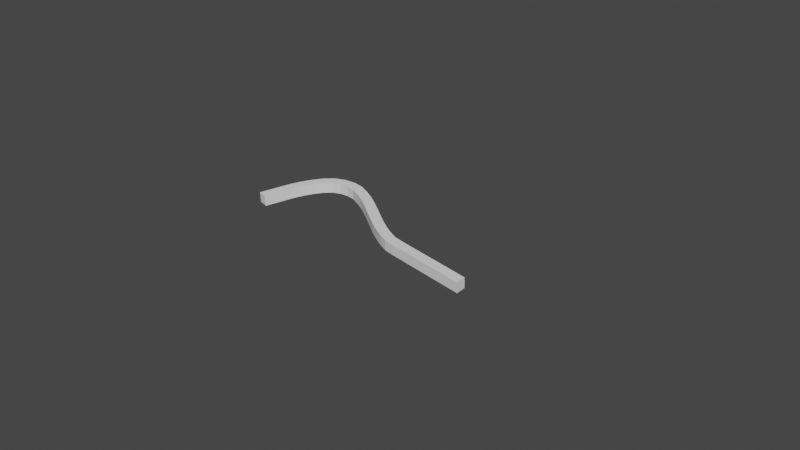 # Source: curve.blend  (saved by Blender 2.90.8; exported with 4.5.12 LTS)
import bpy
from mathutils import Matrix  # noqa: F401  (used for matrix-valued properties, if any)

bpy.ops.wm.read_factory_settings(use_empty=True)
scene = bpy.context.scene
scene.name = 'Scene'

# ---- collections
col_collection = bpy.data.collections.new('Collection'); scene.collection.children.link(col_collection)

# ---- world
world_world = bpy.data.worlds.new('World'); scene.world = world_world
world_world.use_nodes = True; world_world.node_tree.nodes.clear()
_N = world_world.node_tree.nodes; _L = world_world.node_tree.links
n0 = _N.new('ShaderNodeOutputWorld'); n0.name = 'World Output'; n0.location = (300, 300)
n1 = _N.new('ShaderNodeBackground'); n1.name = 'Background'; n1.location = (10, 300)
n1.inputs[0].default_value = (0.05088, 0.05088, 0.05088, 1.0)
_L.new(n1.outputs[0], n0.inputs[0])
n0.is_active_output = True
world_world.color = (0.05088, 0.05088, 0.05088)
world_world.use_sun_shadow = False
world_world.sun_shadow_jitter_overblur = 0.0

# ---- meshes
me_cube = bpy.data.meshes.new('Cube')
me_cube.from_pydata([(-1.0, -1.0, -1.0), (-1.0, -1.0, 1.0), (-1.0, 1.0, -1.0), (-1.0, 1.0, 1.0), (1.0, -1.0, -1.0), (1.0, -1.0, 1.0), (1.0, 1.0, -1.0), (1.0, 1.0, 1.0)], [], [(0, 1, 3, 2), (2, 3, 7, 6), (6, 7, 5, 4), (4, 5, 1, 0), (2, 6, 4, 0), (7, 3, 1, 5)])
_uv = me_cube.uv_layers.new(name='UVMap')
_uv.uv.foreach_set('vector', [0.375, 0.0, 0.625, 0.0, 0.625, 0.25, 0.375, 0.25, 0.375, 0.25, 0.625, 0.25, 0.625, 0.5, 0.375, 0.5, 0.375, 0.5, 0.625, 0.5, 0.625, 0.75, 0.375, 0.75, 0.375, 0.75, 0.625, 0.75, 0.625, 1.0, 0.375, 1.0, 0.125, 0.5, 0.375, 0.5, 0.375, 0.75, 0.125, 0.75, 0.625, 0.5, 0.875, 0.5, 0.875, 0.75, 0.625, 0.75])
me_cube.use_remesh_fix_poles = True
me_cube.use_remesh_preserve_attributes = False
me_cube.use_mirror_vertex_groups = False
me_cube.update()

# ---- curves / text
cu_beziercurve = bpy.data.curves.new('BezierCurve', 'CURVE')
cu_beziercurve.dimensions = '3D'
_sp = cu_beziercurve.splines.new('BEZIER'); _sp.bezier_points.add(1)
_sp.bezier_points.foreach_set('co', [-1.0, 0.0, 0.0, 1.0, 0.0, 0.0])
_sp.bezier_points.foreach_set('handle_left', [-1.213, -0.6731, -0.03836, 0.3333, 0.0, 0.0])
_sp.bezier_points.foreach_set('handle_right', [-0.4847, 1.627, 0.09273, 2.0, 0.0, 0.0])
for _p, _l, _r in zip(_sp.bezier_points, ['ALIGNED', 'ALIGNED'], ['ALIGNED', 'ALIGNED']): _p.handle_left_type = _l; _p.handle_right_type = _r
_sp.order_u = 2
_sp.order_v = 2
_sp = cu_beziercurve.splines.new('BEZIER'); _sp.bezier_points.add(9)
_sp.bezier_points.foreach_set('co', [-0.5616, -1.012, -0.05044, -0.5201, -0.9145, -0.04545, -0.09618, 0.4553, 0.02558, 0.1504, 0.2924, 0.01467, 0.5062, -0.2197, -0.01615, 0.75, -0.5285, -0.03498, 1.038, -0.3069, -0.02532, 1.709, 0.5649, 0.01656, 2.179, 1.806, 0.08019, 2.259, 1.851, 0.08196])
_sp.bezier_points.foreach_set('handle_left', [-0.5936, -0.9972, -0.04934, -0.5219, -0.9499, -0.04736, -0.2375, -0.001274, 0.001901, 0.0682, 1.312, 0.0183, 0.3876, -0.04896, -0.005881, 0.646, -0.6085, -0.03848, 0.9421, -0.3808, -0.02854, 1.587, 0.2193, -0.001239, 1.817, 1.754, 0.08039, 2.246, 1.823, 0.08057])
_sp.bezier_points.foreach_set('handle_right', [-0.5295, -1.028, -0.05154, -0.4969, -0.4476, -0.02024, -0.01399, -0.1426, 0.02194, 0.269, 0.1217, 0.004392, 0.5874, -0.3226, -0.02243, 0.846, -0.4547, -0.03176, 1.262, -0.01631, -0.01136, 1.831, 0.909, 0.03427, 2.209, 1.81, 0.08017, 2.273, 1.878, 0.08336])
for _p, _l, _r in zip(_sp.bezier_points, ['ALIGNED', 'ALIGNED', 'VECTOR', 'FREE', 'VECTOR', 'ALIGNED', 'FREE', 'ALIGNED', 'ALIGNED', 'ALIGNED'], ['ALIGNED', 'ALIGNED', 'FREE', 'VECTOR', 'VECTOR', 'ALIGNED', 'FREE', 'ALIGNED', 'ALIGNED', 'ALIGNED']): _p.handle_left_type = _l; _p.handle_right_type = _r
_sp.order_u = 2
_sp.order_v = 2
cu_beziercurve.use_path = True
cu_beziercurve.use_path_clamp = True
cu_beziercurve.fill_mode = 'FULL'

# ---- objects
ob_beziercurve = bpy.data.objects.new('BezierCurve', cu_beziercurve)
ob_cube = bpy.data.objects.new('Cube', me_cube)

# ---- transforms, parenting, visibility, modifiers, constraints
ob_beziercurve.location = (0.0, 0.0, 0.0)
ob_beziercurve.lineart.crease_threshold = 0.0
_m = ob_beziercurve.modifiers.new('Solidify', 'SOLIDIFY')
_m.offset = 1.0
ob_cube.location = (0.0, 0.0, 0.0)
ob_cube.scale = (0.06169, 0.06169, 0.06169)
ob_cube.lineart.crease_threshold = 0.0
_m = ob_cube.modifiers.new('Array', 'ARRAY')
_m.count = 29
_m.constant_offset_displace = (0.0, 0.0, 0.0)
_m = ob_cube.modifiers.new('Curve', 'CURVE')
_m.object = ob_beziercurve

# ---- collection membership
col_collection.objects.link(ob_beziercurve)
col_collection.objects.link(ob_cube)

# ---- scene / render settings (as saved in the file)
scene.frame_start = 1; scene.frame_end = 250; scene.frame_set(1)
scene.render.engine = 'BLENDER_EEVEE_NEXT'
scene.cycles.use_denoising = False
scene.cycles.samples = 128
scene.cycles.sampling_pattern = 'TABULATED_SOBOL'
scene.cycles.use_adaptive_sampling = False
scene.cycles.use_light_tree = False
scene.view_settings.view_transform = 'Filmic'
bpy.context.view_layer.update()

# ---- added for rendering (the .blend has no active camera and no usable light): camera, sun
cam_auto = bpy.data.cameras.new('AutoCamera')
cam_auto.lens = 50.0
cam_auto.sensor_width = 36.0
cam_auto.clip_end = 1000.0
ob_auto_camera = bpy.data.objects.new('AutoCamera', cam_auto)
scene.collection.objects.link(ob_auto_camera)
ob_auto_camera.location = (7.54468, -7.87892, 5.54774)
ob_auto_camera.rotation_euler = (1.09748, -7.21219e-08, 0.694738)
scene.camera = ob_auto_camera
light_auto_sun = bpy.data.lights.new('AutoSun', 'SUN')
light_auto_sun.energy = 3.0
light_auto_sun.angle = 0.0523599
ob_auto_sun = bpy.data.objects.new('AutoSun', light_auto_sun)
scene.collection.objects.link(ob_auto_sun)
ob_auto_sun.rotation_euler = (0.872665, 0.174533, 0.523599)
bpy.context.view_layer.update()
